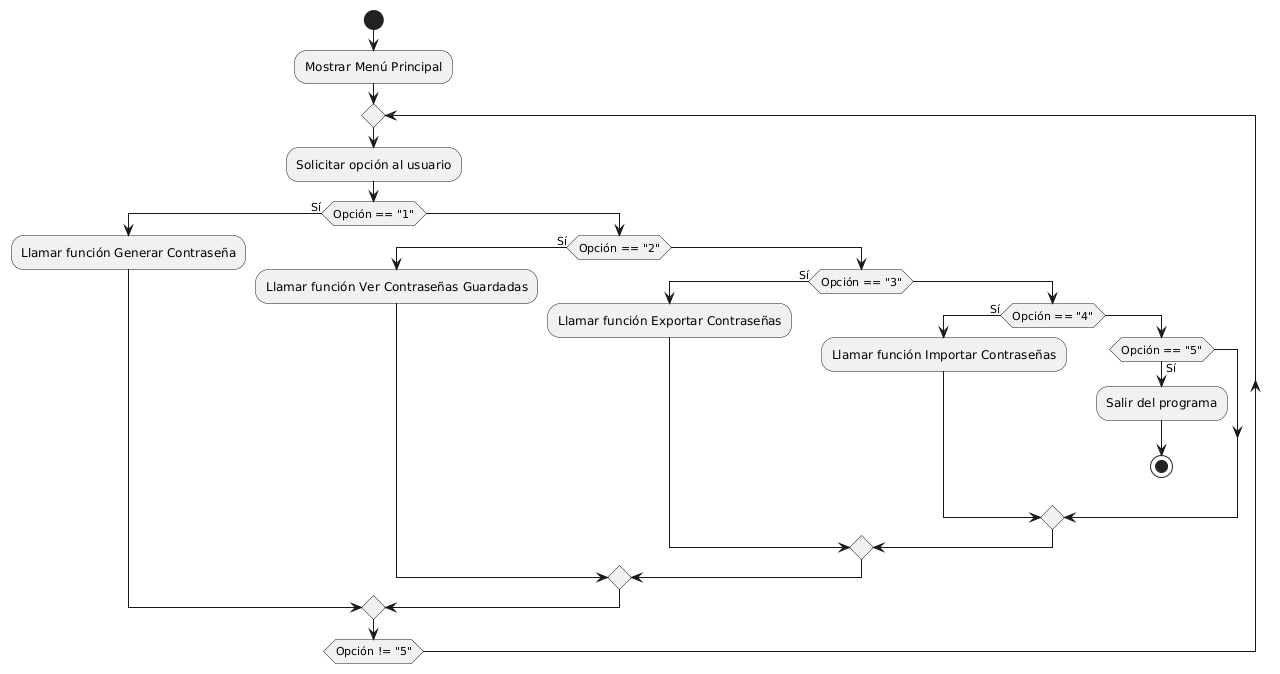

The diagram above was rendered by PlantUML. Its source (embedded in the PNG):
@startuml
start
:Mostrar Menú Principal;
repeat
    :Solicitar opción al usuario;
    if (Opción == "1") then (Sí)
        :Llamar función Generar Contraseña;
    else
        if (Opción == "2") then (Sí)
            :Llamar función Ver Contraseñas Guardadas;
        else
            if (Opción == "3") then (Sí)
                :Llamar función Exportar Contraseñas;
            else
                if (Opción == "4") then (Sí)
                    :Llamar función Importar Contraseñas;
                else
                    if (Opción == "5") then (Sí)
                        :Salir del programa;
                        stop
                    endif
                endif
            endif
        endif
    endif
repeat while (Opción != "5")
@enduml